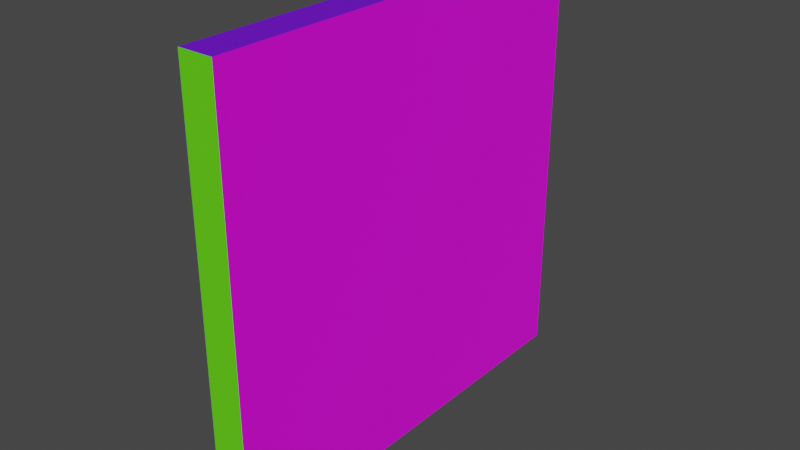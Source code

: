 # Source: model.blend  (saved by Blender 3.5.10; exported with 4.5.12 LTS)
import bpy
from mathutils import Matrix  # noqa: F401  (used for matrix-valued properties, if any)

bpy.ops.wm.read_factory_settings(use_empty=True)
scene = bpy.context.scene
scene.name = 'Scene'

# ---- collections
col_collection = bpy.data.collections.new('Collection'); scene.collection.children.link(col_collection)

# ---- images (referenced by path relative to the original .blend; pixels are not part of the script)
import os
ASSET_DIR = os.environ.get("B2B_ASSET_DIR", "")  # directory of the original .blend (textures are referenced by path, not embedded)
HERE = os.path.dirname(os.path.abspath(__file__))  # packed textures are extracted next to this script under _unpacked/

def load_image(name, relpath, width, height, colorspace="sRGB"):
    """Load a texture the original file referenced (path relative to the .blend, or extracted next to this script)."""
    p = next((c for c in (os.path.join(HERE, relpath), os.path.join(ASSET_DIR, relpath)) if relpath and os.path.exists(c)), "")
    if p:
        img = bpy.data.images.load(p, check_existing=True)
        img.name = name
    else:  # same state as the original file: an image datablock whose file is absent (Cycles renders it pink)
        img = bpy.data.images.new(name, width, height)
        img.source = "FILE"
        img.filepath = "//" + (relpath or name)
    img.colorspace_settings.name = colorspace
    return img
img_face1_png = load_image('face1.png', 'face1.png', 1024, 1024, 'sRGB')

# ---- materials (node trees are filled in below, after node groups)
mat_material_001 = bpy.data.materials.new('Material.001')
mat_material_001.use_transparent_shadow = False
mat_material_002 = bpy.data.materials.new('Material.002')
mat_material_002.use_transparent_shadow = False
mat_material_003 = bpy.data.materials.new('Material.003')
mat_material_003.use_transparent_shadow = False

# ---- material node trees
mat_material_001.use_nodes = True; mat_material_001.node_tree.nodes.clear()
_N = mat_material_001.node_tree.nodes; _L = mat_material_001.node_tree.links
n0 = _N.new('ShaderNodeBsdfPrincipled'); n0.name = 'Principled BSDF'; n0.location = (10, 300)
n0.distribution = 'GGX'
n0.subsurface_method = 'RANDOM_WALK_SKIN'
n0.inputs[0].default_value = (0.1244, 0.8, 0.006869, 1.0)
n0.inputs[3].default_value = 1.45
n0.inputs[27].default_value = (0.0, 0.0, 0.0, 1.0)
n0.inputs[28].default_value = 1.0
n1 = _N.new('ShaderNodeOutputMaterial'); n1.name = 'Material Output'; n1.location = (300, 300)
_L.new(n0.outputs[0], n1.inputs[0])
n1.is_active_output = True
mat_material_002.use_nodes = True; mat_material_002.node_tree.nodes.clear()
_N = mat_material_002.node_tree.nodes; _L = mat_material_002.node_tree.links
n0 = _N.new('ShaderNodeBsdfPrincipled'); n0.name = 'Principled BSDF'; n0.location = (10, 300)
n0.distribution = 'GGX'
n0.subsurface_method = 'RANDOM_WALK_SKIN'
n0.inputs[0].default_value = (0.1642, 0.0, 0.8, 1.0)
n0.inputs[3].default_value = 1.45
n0.inputs[27].default_value = (0.0, 0.0, 0.0, 1.0)
n0.inputs[28].default_value = 1.0
n1 = _N.new('ShaderNodeOutputMaterial'); n1.name = 'Material Output'; n1.location = (300, 300)
_L.new(n0.outputs[0], n1.inputs[0])
n1.is_active_output = True
mat_material_003.use_nodes = True; mat_material_003.node_tree.nodes.clear()
_N = mat_material_003.node_tree.nodes; _L = mat_material_003.node_tree.links
n0 = _N.new('ShaderNodeBsdfPrincipled'); n0.name = 'Principled BSDF'; n0.location = (10, 300)
n0.distribution = 'GGX'
n0.subsurface_method = 'RANDOM_WALK_SKIN'
n0.inputs[3].default_value = 1.45
n0.inputs[27].default_value = (0.0, 0.0, 0.0, 1.0)
n0.inputs[28].default_value = 1.0
n1 = _N.new('ShaderNodeOutputMaterial'); n1.name = 'Material Output'; n1.location = (300, 300)
n2 = _N.new('ShaderNodeTexImage'); n2.name = 'Image Texture'; n2.location = (-280, 280)
n2.image = img_face1_png
_L.new(n0.outputs[0], n1.inputs[0])
_L.new(n2.outputs[0], n0.inputs[0])
n1.is_active_output = True

# ---- world
world_world = bpy.data.worlds.new('World'); scene.world = world_world
world_world.use_nodes = True; world_world.node_tree.nodes.clear()
_N = world_world.node_tree.nodes; _L = world_world.node_tree.links
n0 = _N.new('ShaderNodeOutputWorld'); n0.name = 'World Output'; n0.location = (300, 300)
n1 = _N.new('ShaderNodeBackground'); n1.name = 'Background'; n1.location = (10, 300)
n1.inputs[0].default_value = (0.05088, 0.05088, 0.05088, 1.0)
_L.new(n1.outputs[0], n0.inputs[0])
n0.is_active_output = True
world_world.color = (0.05088, 0.05088, 0.05088)
world_world.use_sun_shadow = False
world_world.sun_shadow_jitter_overblur = 0.0

# ---- meshes
me_cube = bpy.data.meshes.new('Cube')
me_cube.from_pydata([(0.04, 0.5, 0.5), (0.04, 0.5, -0.5), (0.04, -0.5, 0.5), (0.04, -0.5, -0.5), (-0.04, 0.5, 0.5), (-0.04, 0.5, -0.5), (-0.04, -0.5, 0.5), (-0.04, -0.5, -0.5)], [], [(0, 4, 6, 2), (3, 2, 6, 7), (7, 6, 4, 5), (5, 1, 3, 7), (1, 0, 2, 3), (5, 4, 0, 1)])
me_cube.polygons.foreach_set('material_index', [1, 0, 2, 1, 2, 0])
_uv = me_cube.uv_layers.new(name='UVMap')
_uv.uv.foreach_set('vector', [0.625, 0.5, 0.875, 0.5, 0.875, 0.75, 0.625, 0.75, 0.375, 0.75, 0.625, 0.75, 0.625, 1.0, 0.375, 1.0, 0.9999, 0.0001, 0.9999, 0.9999, 0.0001, 0.9999, 0.0001001, 0.0001, 0.125, 0.5, 0.375, 0.5, 0.375, 0.75, 0.125, 0.75, 0.9999, 0.0001001, 0.9999, 0.9999, 0.0001001, 0.9999, 0.0001, 0.0001001, 0.375, 0.25, 0.625, 0.25, 0.625, 0.5, 0.375, 0.5])
me_cube.materials.append(mat_material_001)
me_cube.materials.append(mat_material_002)
me_cube.materials.append(mat_material_003)
me_cube.use_mirror_vertex_groups = False
me_cube.update()

# ---- objects
ob_cube = bpy.data.objects.new('Cube', me_cube)

# ---- transforms, parenting, visibility, modifiers, constraints
ob_cube.location = (0.0, 0.0, 1.0)
ob_cube.lock_rotations_4d = False
ob_cube.empty_display_type = 'ARROWS'
ob_cube.lineart.crease_threshold = 0.0

# ---- collection membership
col_collection.objects.link(ob_cube)

# ---- scene / render settings (as saved in the file)
scene.frame_start = 1; scene.frame_end = 250; scene.frame_set(1)
scene.render.engine = 'BLENDER_EEVEE_NEXT'
scene.cycles.sampling_pattern = 'TABULATED_SOBOL'
scene.view_settings.view_transform = 'Filmic'
bpy.context.view_layer.update()

# ---- added for rendering (the .blend has no active camera and no usable light): camera, sun
cam_auto = bpy.data.cameras.new('AutoCamera')
cam_auto.lens = 50.0
cam_auto.sensor_width = 36.0
cam_auto.clip_end = 1000.0
ob_auto_camera = bpy.data.objects.new('AutoCamera', cam_auto)
scene.collection.objects.link(ob_auto_camera)
ob_auto_camera.location = (1.31056, -1.57267, 2.04845)
ob_auto_camera.rotation_euler = (1.09748, -7.21219e-08, 0.694738)
scene.camera = ob_auto_camera
light_auto_sun = bpy.data.lights.new('AutoSun', 'SUN')
light_auto_sun.energy = 3.0
light_auto_sun.angle = 0.0523599
ob_auto_sun = bpy.data.objects.new('AutoSun', light_auto_sun)
scene.collection.objects.link(ob_auto_sun)
ob_auto_sun.rotation_euler = (0.872665, 0.174533, 0.523599)
bpy.context.view_layer.update()
